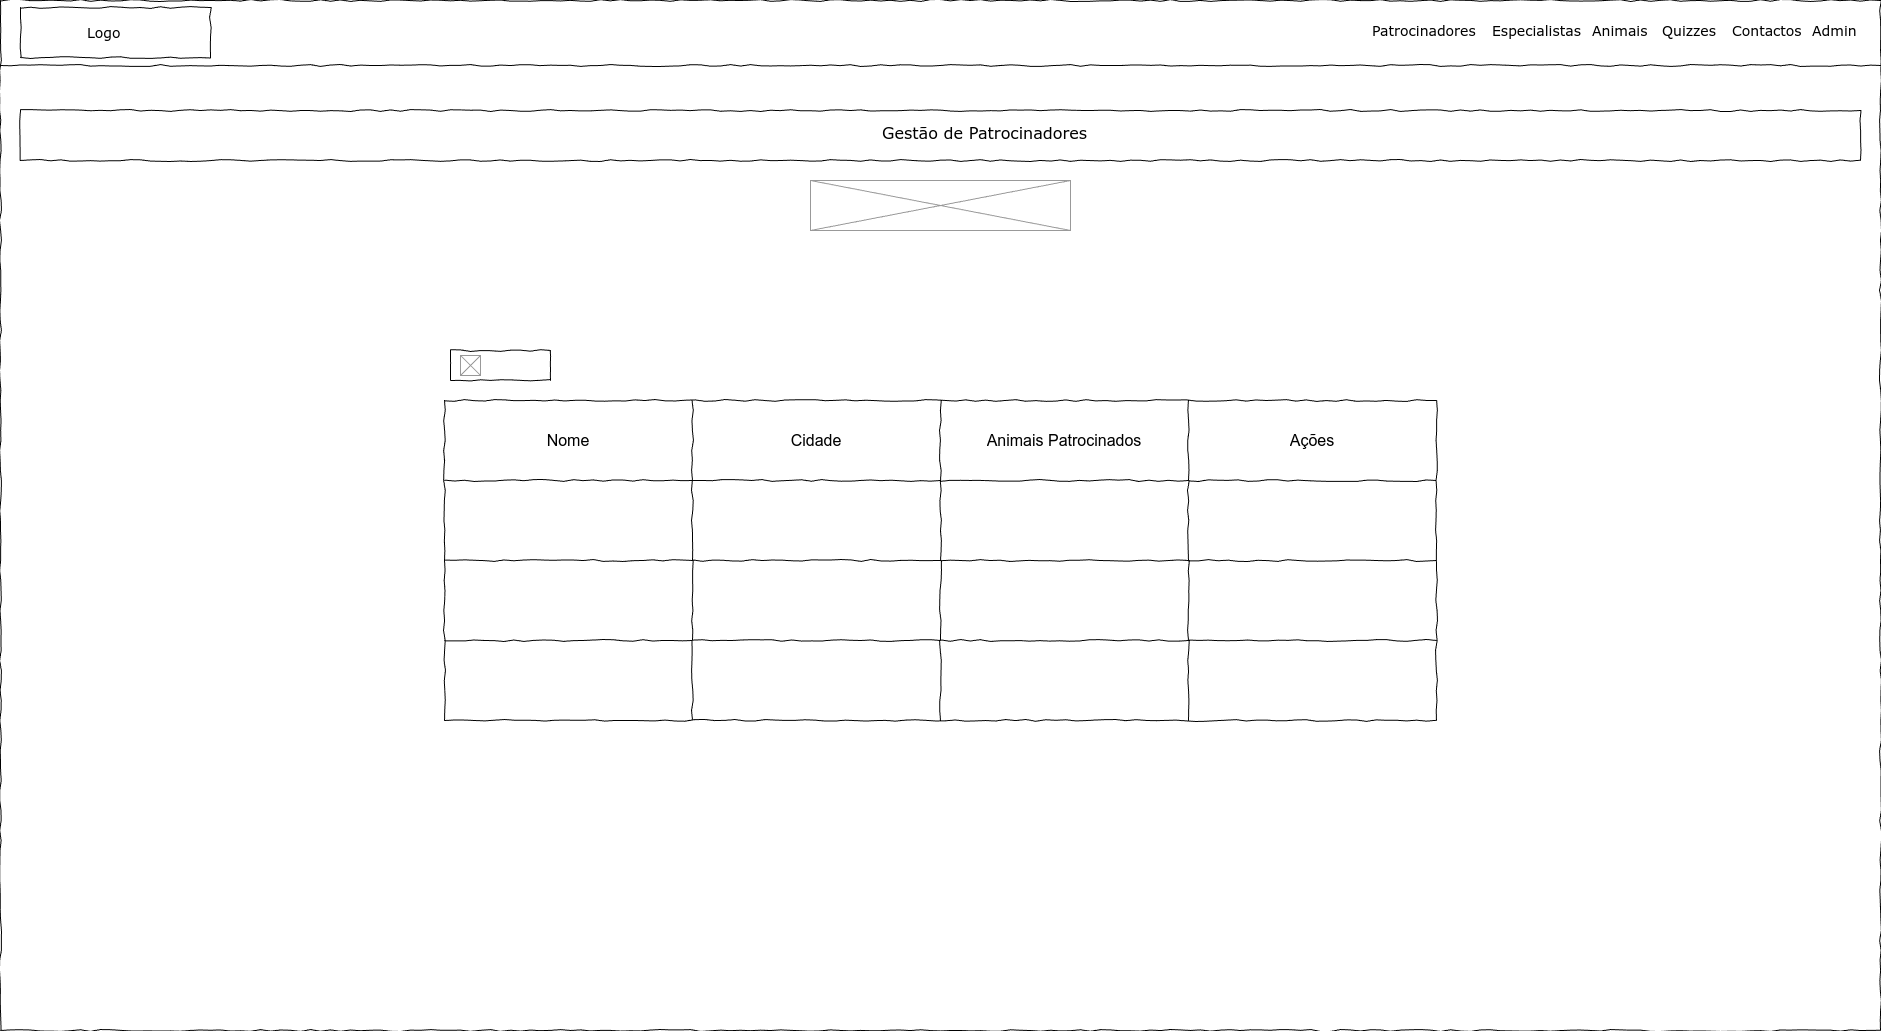

The diagram above was exported from draw.io. Its source (the exported page's mxGraphModel, read from the mxfile embedded in the PNG):
<mxGraphModel dx="1983" dy="1246" grid="1" gridSize="10" guides="1" tooltips="1" connect="1" arrows="1" fold="1" page="1" pageScale="1" pageWidth="1920" pageHeight="1080" background="none" math="0" shadow="0">
  <root>
    <mxCell id="NsedyMSz-C83L3V4x7_R-0" />
    <mxCell id="NsedyMSz-C83L3V4x7_R-1" style="locked=1;" parent="NsedyMSz-C83L3V4x7_R-0" />
    <mxCell id="NsedyMSz-C83L3V4x7_R-2" value="Skeleton" style="locked=1;" parent="NsedyMSz-C83L3V4x7_R-0" />
    <mxCell id="NsedyMSz-C83L3V4x7_R-3" value="" style="whiteSpace=wrap;html=1;rounded=0;shadow=0;labelBackgroundColor=none;strokeColor=#000000;strokeWidth=1;fillColor=none;fontFamily=Verdana;fontSize=12;fontColor=#000000;align=center;comic=1;" vertex="1" parent="NsedyMSz-C83L3V4x7_R-2">
      <mxGeometry x="20" y="20" width="1880" height="1030" as="geometry" />
    </mxCell>
    <mxCell id="NsedyMSz-C83L3V4x7_R-4" value="" style="whiteSpace=wrap;html=1;rounded=0;shadow=0;labelBackgroundColor=none;strokeWidth=1;fontFamily=Verdana;fontSize=28;align=center;comic=1;" vertex="1" parent="NsedyMSz-C83L3V4x7_R-2">
      <mxGeometry x="40" y="27" width="190" height="50" as="geometry" />
    </mxCell>
    <mxCell id="NsedyMSz-C83L3V4x7_R-5" value="" style="line;strokeWidth=1;html=1;rounded=0;shadow=0;labelBackgroundColor=none;fillColor=none;fontFamily=Verdana;fontSize=14;fontColor=#000000;align=center;comic=1;" vertex="1" parent="NsedyMSz-C83L3V4x7_R-2">
      <mxGeometry x="20" y="60" width="1880" height="50" as="geometry" />
    </mxCell>
    <mxCell id="NsedyMSz-C83L3V4x7_R-6" value="Logo" style="text;html=1;points=[];align=left;verticalAlign=top;spacingTop=-4;fontSize=14;fontFamily=Verdana" vertex="1" parent="NsedyMSz-C83L3V4x7_R-2">
      <mxGeometry x="105" y="42" width="60" height="20" as="geometry" />
    </mxCell>
    <mxCell id="NsedyMSz-C83L3V4x7_R-7" value="" style="group;fontSize=14;" vertex="1" connectable="0" parent="NsedyMSz-C83L3V4x7_R-2">
      <mxGeometry x="1390" y="40" width="500" height="20" as="geometry" />
    </mxCell>
    <mxCell id="NsedyMSz-C83L3V4x7_R-8" value="Animais" style="text;html=1;points=[];align=left;verticalAlign=top;spacingTop=-4;fontSize=14;fontFamily=Verdana" vertex="1" parent="NsedyMSz-C83L3V4x7_R-7">
      <mxGeometry x="220" width="60" height="20" as="geometry" />
    </mxCell>
    <mxCell id="NsedyMSz-C83L3V4x7_R-9" value="Quizzes" style="text;html=1;points=[];align=left;verticalAlign=top;spacingTop=-4;fontSize=14;fontFamily=Verdana" vertex="1" parent="NsedyMSz-C83L3V4x7_R-7">
      <mxGeometry x="290" width="60" height="20" as="geometry" />
    </mxCell>
    <mxCell id="NsedyMSz-C83L3V4x7_R-10" value="Contactos" style="text;html=1;points=[];align=left;verticalAlign=top;spacingTop=-4;fontSize=14;fontFamily=Verdana" vertex="1" parent="NsedyMSz-C83L3V4x7_R-7">
      <mxGeometry x="360" width="60" height="20" as="geometry" />
    </mxCell>
    <mxCell id="NsedyMSz-C83L3V4x7_R-11" value="Admin" style="text;html=1;points=[];align=left;verticalAlign=top;spacingTop=-4;fontSize=14;fontFamily=Verdana" vertex="1" parent="NsedyMSz-C83L3V4x7_R-7">
      <mxGeometry x="440" width="60" height="20" as="geometry" />
    </mxCell>
    <mxCell id="NsedyMSz-C83L3V4x7_R-12" value="Especialistas" style="text;html=1;points=[];align=left;verticalAlign=top;spacingTop=-4;fontSize=14;fontFamily=Verdana" vertex="1" parent="NsedyMSz-C83L3V4x7_R-7">
      <mxGeometry x="120" width="60" height="20" as="geometry" />
    </mxCell>
    <mxCell id="NsedyMSz-C83L3V4x7_R-13" value="Patrocinadores" style="text;html=1;points=[];align=left;verticalAlign=top;spacingTop=-4;fontSize=14;fontFamily=Verdana" vertex="1" parent="NsedyMSz-C83L3V4x7_R-7">
      <mxGeometry width="60" height="20" as="geometry" />
    </mxCell>
    <mxCell id="NsedyMSz-C83L3V4x7_R-14" value="Body" style="locked=1;" parent="NsedyMSz-C83L3V4x7_R-0" />
    <mxCell id="NsedyMSz-C83L3V4x7_R-15" value="" style="group" vertex="1" connectable="0" parent="NsedyMSz-C83L3V4x7_R-14">
      <mxGeometry x="40" y="130" width="1840" height="50" as="geometry" />
    </mxCell>
    <mxCell id="NsedyMSz-C83L3V4x7_R-16" value="" style="whiteSpace=wrap;html=1;rounded=0;shadow=0;labelBackgroundColor=none;strokeWidth=1;fillColor=none;fontFamily=Verdana;fontSize=12;align=center;comic=1;" vertex="1" parent="NsedyMSz-C83L3V4x7_R-15">
      <mxGeometry width="1840" height="50" as="geometry" />
    </mxCell>
    <mxCell id="NsedyMSz-C83L3V4x7_R-17" value="Gestão de Patrocinadores" style="text;html=1;points=[];align=left;verticalAlign=top;spacingTop=-4;fontSize=16;fontFamily=Verdana" vertex="1" parent="NsedyMSz-C83L3V4x7_R-15">
      <mxGeometry x="860" y="10" width="60" height="20" as="geometry" />
    </mxCell>
    <mxCell id="NsedyMSz-C83L3V4x7_R-18" value="" style="shape=table;startSize=0;container=1;collapsible=0;childLayout=tableLayout;comic=1;fontSize=16;" vertex="1" parent="NsedyMSz-C83L3V4x7_R-14">
      <mxGeometry x="464" y="420" width="992" height="320" as="geometry" />
    </mxCell>
    <mxCell id="NsedyMSz-C83L3V4x7_R-19" value="" style="shape=tableRow;horizontal=0;startSize=0;swimlaneHead=0;swimlaneBody=0;strokeColor=inherit;top=0;left=0;bottom=0;right=0;collapsible=0;dropTarget=0;fillColor=none;points=[[0,0.5],[1,0.5]];portConstraint=eastwest;fontSize=16;" vertex="1" parent="NsedyMSz-C83L3V4x7_R-18">
      <mxGeometry width="992" height="80" as="geometry" />
    </mxCell>
    <mxCell id="NsedyMSz-C83L3V4x7_R-20" value="Nome" style="shape=partialRectangle;html=1;whiteSpace=wrap;connectable=0;strokeColor=inherit;overflow=hidden;fillColor=none;top=0;left=0;bottom=0;right=0;pointerEvents=1;fontSize=16;" vertex="1" parent="NsedyMSz-C83L3V4x7_R-19">
      <mxGeometry width="248" height="80" as="geometry">
        <mxRectangle width="248" height="80" as="alternateBounds" />
      </mxGeometry>
    </mxCell>
    <mxCell id="NsedyMSz-C83L3V4x7_R-21" value="Cidade" style="shape=partialRectangle;html=1;whiteSpace=wrap;connectable=0;strokeColor=inherit;overflow=hidden;fillColor=none;top=0;left=0;bottom=0;right=0;pointerEvents=1;fontSize=16;" vertex="1" parent="NsedyMSz-C83L3V4x7_R-19">
      <mxGeometry x="248" width="248" height="80" as="geometry">
        <mxRectangle width="248" height="80" as="alternateBounds" />
      </mxGeometry>
    </mxCell>
    <mxCell id="NsedyMSz-C83L3V4x7_R-22" value="Animais Patrocinados" style="shape=partialRectangle;html=1;whiteSpace=wrap;connectable=0;strokeColor=inherit;overflow=hidden;fillColor=none;top=0;left=0;bottom=0;right=0;pointerEvents=1;fontSize=16;" vertex="1" parent="NsedyMSz-C83L3V4x7_R-19">
      <mxGeometry x="496" width="248" height="80" as="geometry">
        <mxRectangle width="248" height="80" as="alternateBounds" />
      </mxGeometry>
    </mxCell>
    <mxCell id="NsedyMSz-C83L3V4x7_R-24" value="Ações" style="shape=partialRectangle;html=1;whiteSpace=wrap;connectable=0;strokeColor=inherit;overflow=hidden;fillColor=none;top=0;left=0;bottom=0;right=0;pointerEvents=1;fontSize=16;" vertex="1" parent="NsedyMSz-C83L3V4x7_R-19">
      <mxGeometry x="744" width="248" height="80" as="geometry">
        <mxRectangle width="248" height="80" as="alternateBounds" />
      </mxGeometry>
    </mxCell>
    <mxCell id="NsedyMSz-C83L3V4x7_R-25" value="" style="shape=tableRow;horizontal=0;startSize=0;swimlaneHead=0;swimlaneBody=0;strokeColor=inherit;top=0;left=0;bottom=0;right=0;collapsible=0;dropTarget=0;fillColor=none;points=[[0,0.5],[1,0.5]];portConstraint=eastwest;fontSize=16;" vertex="1" parent="NsedyMSz-C83L3V4x7_R-18">
      <mxGeometry y="80" width="992" height="80" as="geometry" />
    </mxCell>
    <mxCell id="NsedyMSz-C83L3V4x7_R-26" value="" style="shape=partialRectangle;html=1;whiteSpace=wrap;connectable=0;strokeColor=inherit;overflow=hidden;fillColor=none;top=0;left=0;bottom=0;right=0;pointerEvents=1;fontSize=16;" vertex="1" parent="NsedyMSz-C83L3V4x7_R-25">
      <mxGeometry width="248" height="80" as="geometry">
        <mxRectangle width="248" height="80" as="alternateBounds" />
      </mxGeometry>
    </mxCell>
    <mxCell id="NsedyMSz-C83L3V4x7_R-27" value="" style="shape=partialRectangle;html=1;whiteSpace=wrap;connectable=0;strokeColor=inherit;overflow=hidden;fillColor=none;top=0;left=0;bottom=0;right=0;pointerEvents=1;fontSize=16;" vertex="1" parent="NsedyMSz-C83L3V4x7_R-25">
      <mxGeometry x="248" width="248" height="80" as="geometry">
        <mxRectangle width="248" height="80" as="alternateBounds" />
      </mxGeometry>
    </mxCell>
    <mxCell id="NsedyMSz-C83L3V4x7_R-28" value="" style="shape=partialRectangle;html=1;whiteSpace=wrap;connectable=0;strokeColor=inherit;overflow=hidden;fillColor=none;top=0;left=0;bottom=0;right=0;pointerEvents=1;fontSize=16;" vertex="1" parent="NsedyMSz-C83L3V4x7_R-25">
      <mxGeometry x="496" width="248" height="80" as="geometry">
        <mxRectangle width="248" height="80" as="alternateBounds" />
      </mxGeometry>
    </mxCell>
    <mxCell id="NsedyMSz-C83L3V4x7_R-30" value="" style="shape=partialRectangle;html=1;whiteSpace=wrap;connectable=0;strokeColor=inherit;overflow=hidden;fillColor=none;top=0;left=0;bottom=0;right=0;pointerEvents=1;fontSize=16;" vertex="1" parent="NsedyMSz-C83L3V4x7_R-25">
      <mxGeometry x="744" width="248" height="80" as="geometry">
        <mxRectangle width="248" height="80" as="alternateBounds" />
      </mxGeometry>
    </mxCell>
    <mxCell id="NsedyMSz-C83L3V4x7_R-31" value="" style="shape=tableRow;horizontal=0;startSize=0;swimlaneHead=0;swimlaneBody=0;strokeColor=inherit;top=0;left=0;bottom=0;right=0;collapsible=0;dropTarget=0;fillColor=none;points=[[0,0.5],[1,0.5]];portConstraint=eastwest;fontSize=16;" vertex="1" parent="NsedyMSz-C83L3V4x7_R-18">
      <mxGeometry y="160" width="992" height="80" as="geometry" />
    </mxCell>
    <mxCell id="NsedyMSz-C83L3V4x7_R-32" value="" style="shape=partialRectangle;html=1;whiteSpace=wrap;connectable=0;strokeColor=inherit;overflow=hidden;fillColor=none;top=0;left=0;bottom=0;right=0;pointerEvents=1;fontSize=16;" vertex="1" parent="NsedyMSz-C83L3V4x7_R-31">
      <mxGeometry width="248" height="80" as="geometry">
        <mxRectangle width="248" height="80" as="alternateBounds" />
      </mxGeometry>
    </mxCell>
    <mxCell id="NsedyMSz-C83L3V4x7_R-33" value="" style="shape=partialRectangle;html=1;whiteSpace=wrap;connectable=0;strokeColor=inherit;overflow=hidden;fillColor=none;top=0;left=0;bottom=0;right=0;pointerEvents=1;fontSize=16;" vertex="1" parent="NsedyMSz-C83L3V4x7_R-31">
      <mxGeometry x="248" width="248" height="80" as="geometry">
        <mxRectangle width="248" height="80" as="alternateBounds" />
      </mxGeometry>
    </mxCell>
    <mxCell id="NsedyMSz-C83L3V4x7_R-34" value="" style="shape=partialRectangle;html=1;whiteSpace=wrap;connectable=0;strokeColor=inherit;overflow=hidden;fillColor=none;top=0;left=0;bottom=0;right=0;pointerEvents=1;fontSize=16;" vertex="1" parent="NsedyMSz-C83L3V4x7_R-31">
      <mxGeometry x="496" width="248" height="80" as="geometry">
        <mxRectangle width="248" height="80" as="alternateBounds" />
      </mxGeometry>
    </mxCell>
    <mxCell id="NsedyMSz-C83L3V4x7_R-36" value="" style="shape=partialRectangle;html=1;whiteSpace=wrap;connectable=0;strokeColor=inherit;overflow=hidden;fillColor=none;top=0;left=0;bottom=0;right=0;pointerEvents=1;fontSize=16;" vertex="1" parent="NsedyMSz-C83L3V4x7_R-31">
      <mxGeometry x="744" width="248" height="80" as="geometry">
        <mxRectangle width="248" height="80" as="alternateBounds" />
      </mxGeometry>
    </mxCell>
    <mxCell id="NsedyMSz-C83L3V4x7_R-37" value="" style="shape=tableRow;horizontal=0;startSize=0;swimlaneHead=0;swimlaneBody=0;strokeColor=inherit;top=0;left=0;bottom=0;right=0;collapsible=0;dropTarget=0;fillColor=none;points=[[0,0.5],[1,0.5]];portConstraint=eastwest;fontSize=16;" vertex="1" parent="NsedyMSz-C83L3V4x7_R-18">
      <mxGeometry y="240" width="992" height="80" as="geometry" />
    </mxCell>
    <mxCell id="NsedyMSz-C83L3V4x7_R-38" value="" style="shape=partialRectangle;html=1;whiteSpace=wrap;connectable=0;strokeColor=inherit;overflow=hidden;fillColor=none;top=0;left=0;bottom=0;right=0;pointerEvents=1;fontSize=16;" vertex="1" parent="NsedyMSz-C83L3V4x7_R-37">
      <mxGeometry width="248" height="80" as="geometry">
        <mxRectangle width="248" height="80" as="alternateBounds" />
      </mxGeometry>
    </mxCell>
    <mxCell id="NsedyMSz-C83L3V4x7_R-39" value="" style="shape=partialRectangle;html=1;whiteSpace=wrap;connectable=0;strokeColor=inherit;overflow=hidden;fillColor=none;top=0;left=0;bottom=0;right=0;pointerEvents=1;fontSize=16;" vertex="1" parent="NsedyMSz-C83L3V4x7_R-37">
      <mxGeometry x="248" width="248" height="80" as="geometry">
        <mxRectangle width="248" height="80" as="alternateBounds" />
      </mxGeometry>
    </mxCell>
    <mxCell id="NsedyMSz-C83L3V4x7_R-40" value="" style="shape=partialRectangle;html=1;whiteSpace=wrap;connectable=0;strokeColor=inherit;overflow=hidden;fillColor=none;top=0;left=0;bottom=0;right=0;pointerEvents=1;fontSize=16;" vertex="1" parent="NsedyMSz-C83L3V4x7_R-37">
      <mxGeometry x="496" width="248" height="80" as="geometry">
        <mxRectangle width="248" height="80" as="alternateBounds" />
      </mxGeometry>
    </mxCell>
    <mxCell id="NsedyMSz-C83L3V4x7_R-42" value="" style="shape=partialRectangle;html=1;whiteSpace=wrap;connectable=0;strokeColor=inherit;overflow=hidden;fillColor=none;top=0;left=0;bottom=0;right=0;pointerEvents=1;fontSize=16;" vertex="1" parent="NsedyMSz-C83L3V4x7_R-37">
      <mxGeometry x="744" width="248" height="80" as="geometry">
        <mxRectangle width="248" height="80" as="alternateBounds" />
      </mxGeometry>
    </mxCell>
    <mxCell id="NsedyMSz-C83L3V4x7_R-43" value="" style="verticalLabelPosition=bottom;shadow=0;dashed=0;align=center;html=1;verticalAlign=top;strokeWidth=1;shape=mxgraph.mockup.graphics.simpleIcon;strokeColor=#999999;" vertex="1" parent="NsedyMSz-C83L3V4x7_R-14">
      <mxGeometry x="830" y="200" width="260" height="50" as="geometry" />
    </mxCell>
    <mxCell id="3lfiXgEFSoSBayVEWhjx-1" value="" style="group" vertex="1" connectable="0" parent="NsedyMSz-C83L3V4x7_R-14">
      <mxGeometry x="470" y="370" width="100" height="30" as="geometry" />
    </mxCell>
    <mxCell id="NsedyMSz-C83L3V4x7_R-44" value="" style="rounded=0;whiteSpace=wrap;html=1;comic=1;" vertex="1" parent="3lfiXgEFSoSBayVEWhjx-1">
      <mxGeometry width="100" height="30" as="geometry" />
    </mxCell>
    <mxCell id="NsedyMSz-C83L3V4x7_R-45" value="" style="verticalLabelPosition=bottom;shadow=0;dashed=0;align=center;html=1;verticalAlign=top;strokeWidth=1;shape=mxgraph.mockup.graphics.simpleIcon;strokeColor=#999999;" vertex="1" parent="3lfiXgEFSoSBayVEWhjx-1">
      <mxGeometry x="10" y="5" width="20" height="20" as="geometry" />
    </mxCell>
  </root>
</mxGraphModel>